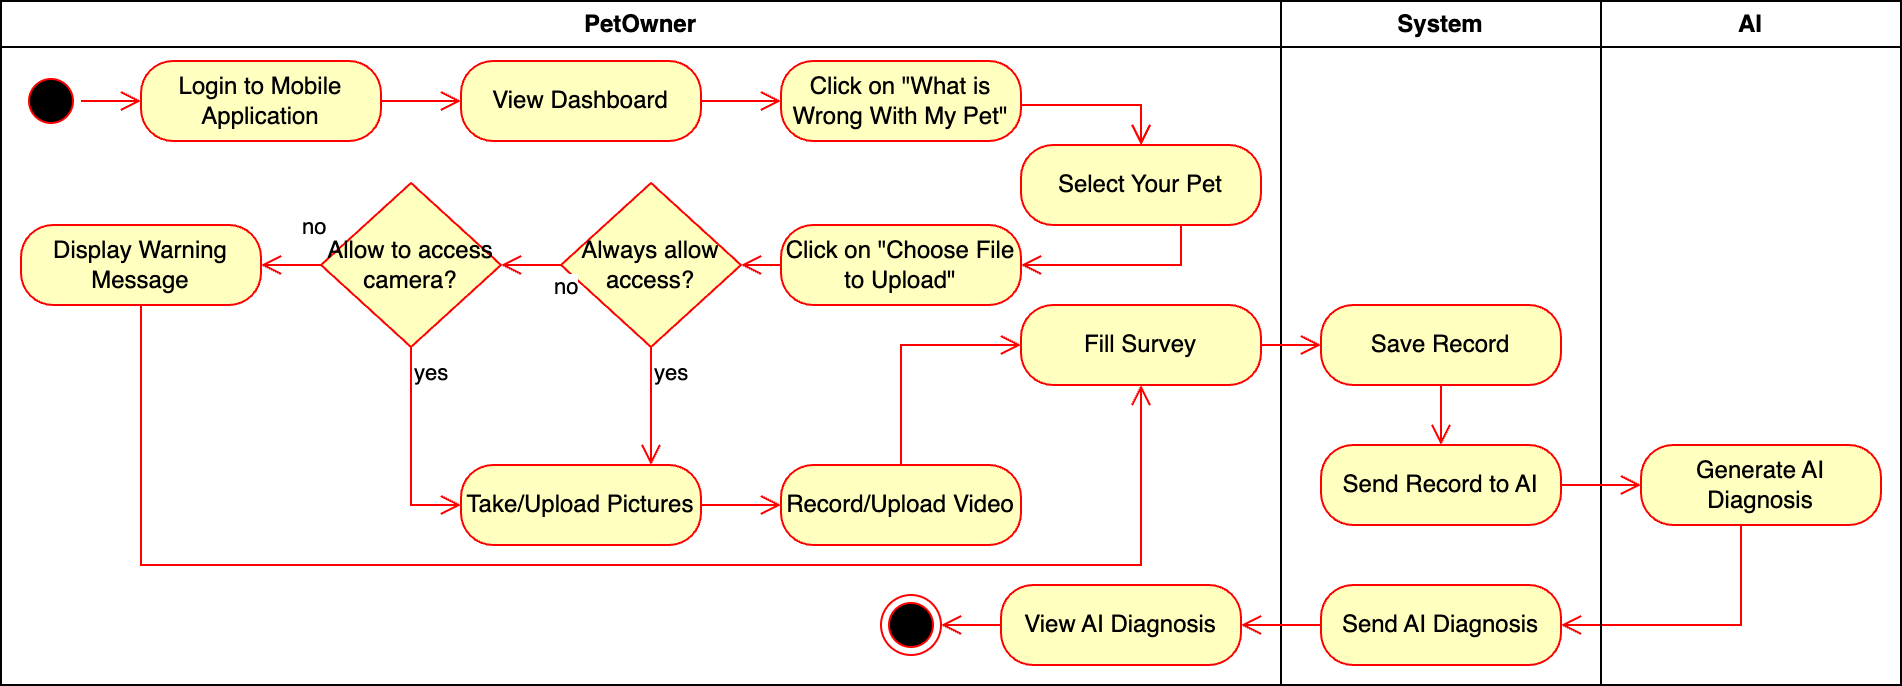

The diagram above was exported from draw.io. Its source (the exported page's mxGraphModel, read from the mxfile embedded in the PNG):
<mxGraphModel dx="2205" dy="786" grid="1" gridSize="10" guides="1" tooltips="1" connect="1" arrows="1" fold="1" page="1" pageScale="1" pageWidth="1169" pageHeight="826" background="none" math="0" shadow="0">
  <root>
    <mxCell id="0" />
    <mxCell id="1" parent="0" />
    <mxCell id="2" value="PetOwner" style="swimlane;whiteSpace=wrap" parent="1" vertex="1">
      <mxGeometry x="-30" y="128" width="640" height="342" as="geometry" />
    </mxCell>
    <mxCell id="5" value="" style="ellipse;shape=startState;fillColor=#000000;strokeColor=#ff0000;" parent="2" vertex="1">
      <mxGeometry x="10" y="35" width="30" height="30" as="geometry" />
    </mxCell>
    <mxCell id="6" value="" style="edgeStyle=elbowEdgeStyle;elbow=horizontal;verticalAlign=bottom;endArrow=open;endSize=8;strokeColor=#FF0000;endFill=1;rounded=0" parent="2" source="5" target="UwJYUYZ6P178F2m5N3nH-41" edge="1">
      <mxGeometry x="100" y="40" as="geometry">
        <mxPoint x="116" y="110" as="targetPoint" />
      </mxGeometry>
    </mxCell>
    <mxCell id="UwJYUYZ6P178F2m5N3nH-41" value="Login to Mobile Application" style="rounded=1;whiteSpace=wrap;html=1;arcSize=40;fontColor=#000000;fillColor=#ffffc0;strokeColor=#ff0000;" vertex="1" parent="2">
      <mxGeometry x="70" y="30" width="120" height="40" as="geometry" />
    </mxCell>
    <mxCell id="UwJYUYZ6P178F2m5N3nH-42" value="" style="edgeStyle=orthogonalEdgeStyle;html=1;verticalAlign=bottom;endArrow=open;endSize=8;strokeColor=#ff0000;rounded=0;" edge="1" source="UwJYUYZ6P178F2m5N3nH-41" parent="2" target="UwJYUYZ6P178F2m5N3nH-43">
      <mxGeometry relative="1" as="geometry">
        <mxPoint x="220" y="182" as="targetPoint" />
      </mxGeometry>
    </mxCell>
    <mxCell id="UwJYUYZ6P178F2m5N3nH-43" value="View Dashboard" style="rounded=1;whiteSpace=wrap;html=1;arcSize=40;fontColor=#000000;fillColor=#ffffc0;strokeColor=#ff0000;" vertex="1" parent="2">
      <mxGeometry x="230" y="30" width="120" height="40" as="geometry" />
    </mxCell>
    <mxCell id="UwJYUYZ6P178F2m5N3nH-44" value="" style="edgeStyle=orthogonalEdgeStyle;html=1;verticalAlign=bottom;endArrow=open;endSize=8;strokeColor=#ff0000;rounded=0;" edge="1" source="UwJYUYZ6P178F2m5N3nH-43" parent="2" target="UwJYUYZ6P178F2m5N3nH-45">
      <mxGeometry relative="1" as="geometry">
        <mxPoint x="310" y="232" as="targetPoint" />
      </mxGeometry>
    </mxCell>
    <mxCell id="UwJYUYZ6P178F2m5N3nH-45" value="Click on &quot;What is Wrong With My Pet&quot;" style="rounded=1;whiteSpace=wrap;html=1;arcSize=40;fontColor=#000000;fillColor=#ffffc0;strokeColor=#ff0000;" vertex="1" parent="2">
      <mxGeometry x="390" y="30" width="120" height="40" as="geometry" />
    </mxCell>
    <mxCell id="UwJYUYZ6P178F2m5N3nH-46" value="" style="edgeStyle=orthogonalEdgeStyle;html=1;verticalAlign=bottom;endArrow=open;endSize=8;strokeColor=#ff0000;rounded=0;" edge="1" source="UwJYUYZ6P178F2m5N3nH-45" parent="2" target="UwJYUYZ6P178F2m5N3nH-47">
      <mxGeometry relative="1" as="geometry">
        <mxPoint x="220" y="292" as="targetPoint" />
        <Array as="points">
          <mxPoint x="570" y="52" />
        </Array>
      </mxGeometry>
    </mxCell>
    <mxCell id="UwJYUYZ6P178F2m5N3nH-47" value="Select Your Pet" style="rounded=1;whiteSpace=wrap;html=1;arcSize=40;fontColor=#000000;fillColor=#ffffc0;strokeColor=#ff0000;" vertex="1" parent="2">
      <mxGeometry x="510" y="72" width="120" height="40" as="geometry" />
    </mxCell>
    <mxCell id="UwJYUYZ6P178F2m5N3nH-48" value="" style="edgeStyle=orthogonalEdgeStyle;html=1;verticalAlign=bottom;endArrow=open;endSize=8;strokeColor=#ff0000;rounded=0;" edge="1" source="UwJYUYZ6P178F2m5N3nH-47" parent="2" target="UwJYUYZ6P178F2m5N3nH-58">
      <mxGeometry relative="1" as="geometry">
        <mxPoint x="490" y="92" as="targetPoint" />
        <Array as="points">
          <mxPoint x="590" y="132" />
        </Array>
      </mxGeometry>
    </mxCell>
    <mxCell id="UwJYUYZ6P178F2m5N3nH-49" value="Take/Upload Pictures" style="rounded=1;whiteSpace=wrap;html=1;arcSize=40;fontColor=#000000;fillColor=#ffffc0;strokeColor=#ff0000;" vertex="1" parent="2">
      <mxGeometry x="230" y="232" width="120" height="40" as="geometry" />
    </mxCell>
    <mxCell id="UwJYUYZ6P178F2m5N3nH-55" value="Fill Survey" style="rounded=1;whiteSpace=wrap;html=1;arcSize=40;fontColor=#000000;fillColor=#ffffc0;strokeColor=#ff0000;" vertex="1" parent="2">
      <mxGeometry x="510" y="152" width="120" height="40" as="geometry" />
    </mxCell>
    <mxCell id="UwJYUYZ6P178F2m5N3nH-58" value="Click on &quot;Choose File to Upload&quot;" style="rounded=1;whiteSpace=wrap;html=1;arcSize=40;fontColor=#000000;fillColor=#ffffc0;strokeColor=#ff0000;" vertex="1" parent="2">
      <mxGeometry x="390" y="112" width="120" height="40" as="geometry" />
    </mxCell>
    <mxCell id="UwJYUYZ6P178F2m5N3nH-59" value="" style="edgeStyle=orthogonalEdgeStyle;html=1;verticalAlign=bottom;endArrow=open;endSize=8;strokeColor=#ff0000;rounded=0;" edge="1" source="UwJYUYZ6P178F2m5N3nH-58" parent="2" target="UwJYUYZ6P178F2m5N3nH-60">
      <mxGeometry relative="1" as="geometry">
        <mxPoint x="615" y="212" as="targetPoint" />
      </mxGeometry>
    </mxCell>
    <mxCell id="UwJYUYZ6P178F2m5N3nH-51" value="Record/Upload Video" style="rounded=1;whiteSpace=wrap;html=1;arcSize=40;fontColor=#000000;fillColor=#ffffc0;strokeColor=#ff0000;" vertex="1" parent="2">
      <mxGeometry x="390" y="232" width="120" height="40" as="geometry" />
    </mxCell>
    <mxCell id="UwJYUYZ6P178F2m5N3nH-52" value="" style="edgeStyle=orthogonalEdgeStyle;html=1;verticalAlign=bottom;endArrow=open;endSize=8;strokeColor=#ff0000;rounded=0;" edge="1" source="UwJYUYZ6P178F2m5N3nH-51" parent="2" target="UwJYUYZ6P178F2m5N3nH-55">
      <mxGeometry relative="1" as="geometry">
        <mxPoint x="290" y="422" as="targetPoint" />
        <Array as="points">
          <mxPoint x="450" y="172" />
        </Array>
      </mxGeometry>
    </mxCell>
    <mxCell id="UwJYUYZ6P178F2m5N3nH-50" value="" style="edgeStyle=orthogonalEdgeStyle;html=1;verticalAlign=bottom;endArrow=open;endSize=8;strokeColor=#ff0000;rounded=0;" edge="1" source="UwJYUYZ6P178F2m5N3nH-49" parent="2" target="UwJYUYZ6P178F2m5N3nH-51">
      <mxGeometry relative="1" as="geometry">
        <mxPoint x="420" y="262" as="targetPoint" />
        <Array as="points">
          <mxPoint x="280" y="252" />
        </Array>
      </mxGeometry>
    </mxCell>
    <mxCell id="UwJYUYZ6P178F2m5N3nH-60" value="Always allow access?" style="rhombus;whiteSpace=wrap;html=1;fontColor=#000000;fillColor=#ffffc0;strokeColor=#ff0000;" vertex="1" parent="2">
      <mxGeometry x="280" y="91" width="90" height="82" as="geometry" />
    </mxCell>
    <mxCell id="UwJYUYZ6P178F2m5N3nH-61" value="no" style="edgeStyle=orthogonalEdgeStyle;html=1;align=left;verticalAlign=bottom;endArrow=open;endSize=8;strokeColor=#ff0000;rounded=0;" edge="1" source="UwJYUYZ6P178F2m5N3nH-60" parent="2" target="UwJYUYZ6P178F2m5N3nH-63">
      <mxGeometry x="-0.6372" y="20" relative="1" as="geometry">
        <mxPoint x="330" y="152" as="targetPoint" />
        <mxPoint as="offset" />
      </mxGeometry>
    </mxCell>
    <mxCell id="UwJYUYZ6P178F2m5N3nH-62" value="yes" style="edgeStyle=orthogonalEdgeStyle;html=1;align=left;verticalAlign=top;endArrow=open;endSize=8;strokeColor=#ff0000;rounded=0;" edge="1" source="UwJYUYZ6P178F2m5N3nH-60" parent="2" target="UwJYUYZ6P178F2m5N3nH-49">
      <mxGeometry x="-1" relative="1" as="geometry">
        <mxPoint x="430" y="272" as="targetPoint" />
        <Array as="points">
          <mxPoint x="325" y="222" />
          <mxPoint x="325" y="222" />
        </Array>
      </mxGeometry>
    </mxCell>
    <mxCell id="UwJYUYZ6P178F2m5N3nH-63" value="Allow to access camera?" style="rhombus;whiteSpace=wrap;html=1;fontColor=#000000;fillColor=#ffffc0;strokeColor=#ff0000;" vertex="1" parent="2">
      <mxGeometry x="160" y="91" width="90" height="82" as="geometry" />
    </mxCell>
    <mxCell id="UwJYUYZ6P178F2m5N3nH-64" value="no" style="edgeStyle=orthogonalEdgeStyle;html=1;align=left;verticalAlign=bottom;endArrow=open;endSize=8;strokeColor=#ff0000;rounded=0;" edge="1" source="UwJYUYZ6P178F2m5N3nH-63" parent="2" target="UwJYUYZ6P178F2m5N3nH-66">
      <mxGeometry x="-0.3333" y="-10" relative="1" as="geometry">
        <mxPoint x="100" y="152" as="targetPoint" />
        <mxPoint as="offset" />
      </mxGeometry>
    </mxCell>
    <mxCell id="UwJYUYZ6P178F2m5N3nH-65" value="yes" style="edgeStyle=orthogonalEdgeStyle;html=1;align=left;verticalAlign=top;endArrow=open;endSize=8;strokeColor=#ff0000;rounded=0;entryX=0;entryY=0.5;entryDx=0;entryDy=0;exitX=0.5;exitY=1;exitDx=0;exitDy=0;" edge="1" source="UwJYUYZ6P178F2m5N3nH-63" parent="2" target="UwJYUYZ6P178F2m5N3nH-49">
      <mxGeometry x="-1" relative="1" as="geometry">
        <mxPoint x="190" y="242" as="targetPoint" />
        <Array as="points">
          <mxPoint x="205" y="252" />
        </Array>
      </mxGeometry>
    </mxCell>
    <mxCell id="UwJYUYZ6P178F2m5N3nH-66" value="Display Warning Message" style="rounded=1;whiteSpace=wrap;html=1;arcSize=40;fontColor=#000000;fillColor=#ffffc0;strokeColor=#ff0000;" vertex="1" parent="2">
      <mxGeometry x="10" y="112" width="120" height="40" as="geometry" />
    </mxCell>
    <mxCell id="UwJYUYZ6P178F2m5N3nH-67" value="" style="edgeStyle=orthogonalEdgeStyle;html=1;verticalAlign=bottom;endArrow=open;endSize=8;strokeColor=#ff0000;rounded=0;entryX=0.5;entryY=1;entryDx=0;entryDy=0;" edge="1" source="UwJYUYZ6P178F2m5N3nH-66" parent="2" target="UwJYUYZ6P178F2m5N3nH-55">
      <mxGeometry relative="1" as="geometry">
        <mxPoint x="100" y="282" as="targetPoint" />
        <Array as="points">
          <mxPoint x="70" y="282" />
          <mxPoint x="570" y="282" />
        </Array>
      </mxGeometry>
    </mxCell>
    <mxCell id="UwJYUYZ6P178F2m5N3nH-78" value="View AI Diagnosis" style="rounded=1;whiteSpace=wrap;html=1;arcSize=40;fontColor=#000000;fillColor=#ffffc0;strokeColor=#ff0000;" vertex="1" parent="2">
      <mxGeometry x="500" y="292" width="120" height="40" as="geometry" />
    </mxCell>
    <mxCell id="UwJYUYZ6P178F2m5N3nH-79" value="" style="edgeStyle=orthogonalEdgeStyle;html=1;verticalAlign=bottom;endArrow=open;endSize=8;strokeColor=#ff0000;rounded=0;" edge="1" source="UwJYUYZ6P178F2m5N3nH-78" parent="2" target="UwJYUYZ6P178F2m5N3nH-80">
      <mxGeometry relative="1" as="geometry">
        <mxPoint x="570" y="432" as="targetPoint" />
      </mxGeometry>
    </mxCell>
    <mxCell id="UwJYUYZ6P178F2m5N3nH-80" value="" style="ellipse;html=1;shape=endState;fillColor=#000000;strokeColor=#ff0000;" vertex="1" parent="2">
      <mxGeometry x="440" y="297" width="30" height="30" as="geometry" />
    </mxCell>
    <mxCell id="3" value="System" style="swimlane;whiteSpace=wrap" parent="1" vertex="1">
      <mxGeometry x="610" y="128" width="160" height="342" as="geometry" />
    </mxCell>
    <mxCell id="UwJYUYZ6P178F2m5N3nH-53" value="Save Record" style="rounded=1;whiteSpace=wrap;html=1;arcSize=40;fontColor=#000000;fillColor=#ffffc0;strokeColor=#ff0000;" vertex="1" parent="3">
      <mxGeometry x="20" y="152" width="120" height="40" as="geometry" />
    </mxCell>
    <mxCell id="UwJYUYZ6P178F2m5N3nH-74" value="Send Record to AI" style="rounded=1;whiteSpace=wrap;html=1;arcSize=40;fontColor=#000000;fillColor=#ffffc0;strokeColor=#ff0000;" vertex="1" parent="3">
      <mxGeometry x="20" y="222" width="120" height="40" as="geometry" />
    </mxCell>
    <mxCell id="UwJYUYZ6P178F2m5N3nH-77" value="" style="edgeStyle=orthogonalEdgeStyle;html=1;verticalAlign=bottom;endArrow=open;endSize=8;strokeColor=#ff0000;rounded=0;" edge="1" parent="3" source="UwJYUYZ6P178F2m5N3nH-53" target="UwJYUYZ6P178F2m5N3nH-74">
      <mxGeometry relative="1" as="geometry">
        <mxPoint x="240" y="122" as="targetPoint" />
        <mxPoint x="145" y="262" as="sourcePoint" />
        <Array as="points" />
      </mxGeometry>
    </mxCell>
    <mxCell id="UwJYUYZ6P178F2m5N3nH-81" value="Send AI Diagnosis" style="rounded=1;whiteSpace=wrap;html=1;arcSize=40;fontColor=#000000;fillColor=#ffffc0;strokeColor=#ff0000;" vertex="1" parent="3">
      <mxGeometry x="20" y="292" width="120" height="40" as="geometry" />
    </mxCell>
    <mxCell id="UwJYUYZ6P178F2m5N3nH-57" value="" style="edgeStyle=orthogonalEdgeStyle;html=1;verticalAlign=bottom;endArrow=open;endSize=8;strokeColor=#ff0000;rounded=0;" edge="1" parent="1" source="UwJYUYZ6P178F2m5N3nH-55" target="UwJYUYZ6P178F2m5N3nH-53">
      <mxGeometry relative="1" as="geometry">
        <mxPoint x="410" y="480" as="targetPoint" />
        <mxPoint x="150" y="260" as="sourcePoint" />
        <Array as="points" />
      </mxGeometry>
    </mxCell>
    <mxCell id="UwJYUYZ6P178F2m5N3nH-72" value="" style="edgeStyle=orthogonalEdgeStyle;html=1;verticalAlign=bottom;endArrow=open;endSize=8;strokeColor=#ff0000;rounded=0;" edge="1" source="UwJYUYZ6P178F2m5N3nH-71" parent="1" target="UwJYUYZ6P178F2m5N3nH-81">
      <mxGeometry relative="1" as="geometry">
        <mxPoint x="820" y="470" as="targetPoint" />
        <Array as="points">
          <mxPoint x="840" y="440" />
          <mxPoint x="690" y="440" />
        </Array>
      </mxGeometry>
    </mxCell>
    <mxCell id="UwJYUYZ6P178F2m5N3nH-73" value="AI" style="swimlane;whiteSpace=wrap" vertex="1" parent="1">
      <mxGeometry x="770" y="128" width="150" height="342" as="geometry" />
    </mxCell>
    <mxCell id="UwJYUYZ6P178F2m5N3nH-71" value="Generate AI Diagnosis" style="rounded=1;whiteSpace=wrap;html=1;arcSize=40;fontColor=#000000;fillColor=#ffffc0;strokeColor=#ff0000;" vertex="1" parent="UwJYUYZ6P178F2m5N3nH-73">
      <mxGeometry x="20" y="222" width="120" height="40" as="geometry" />
    </mxCell>
    <mxCell id="UwJYUYZ6P178F2m5N3nH-76" value="" style="edgeStyle=orthogonalEdgeStyle;html=1;verticalAlign=bottom;endArrow=open;endSize=8;strokeColor=#ff0000;rounded=0;" edge="1" parent="1" source="UwJYUYZ6P178F2m5N3nH-74" target="UwJYUYZ6P178F2m5N3nH-71">
      <mxGeometry relative="1" as="geometry">
        <mxPoint x="840" y="240" as="targetPoint" />
        <mxPoint x="760" y="310" as="sourcePoint" />
        <Array as="points" />
      </mxGeometry>
    </mxCell>
    <mxCell id="UwJYUYZ6P178F2m5N3nH-82" value="" style="edgeStyle=orthogonalEdgeStyle;html=1;verticalAlign=bottom;endArrow=open;endSize=8;strokeColor=#ff0000;rounded=0;" edge="1" source="UwJYUYZ6P178F2m5N3nH-81" parent="1" target="UwJYUYZ6P178F2m5N3nH-78">
      <mxGeometry relative="1" as="geometry">
        <mxPoint x="690" y="550" as="targetPoint" />
      </mxGeometry>
    </mxCell>
  </root>
</mxGraphModel>